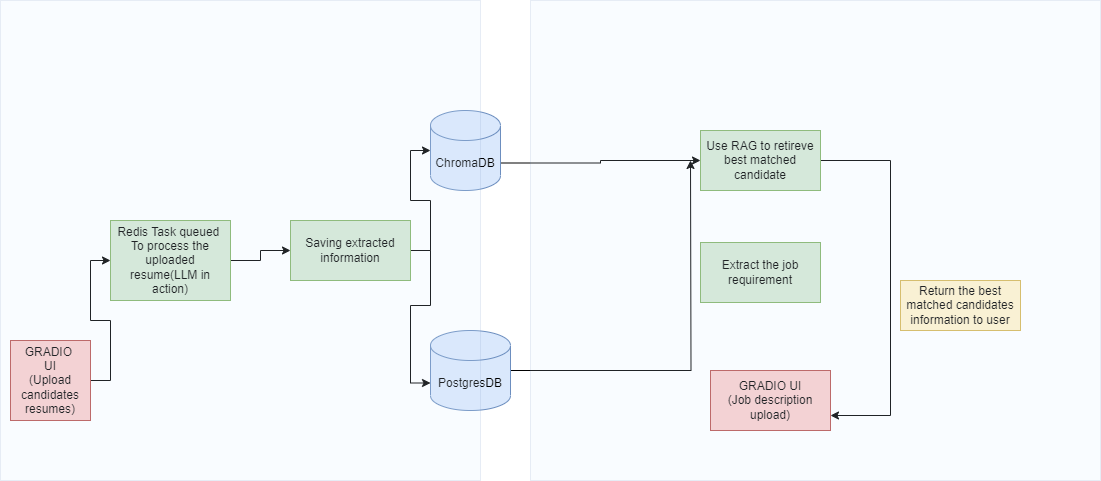

The diagram above was exported from draw.io. Its source (the exported page's mxGraphModel, read from the mxfile embedded in the PNG):
<mxGraphModel dx="898" dy="535" grid="1" gridSize="10" guides="1" tooltips="1" connect="1" arrows="1" fold="1" page="1" pageScale="1" pageWidth="827" pageHeight="583" math="0" shadow="0">
  <root>
    <mxCell id="0" />
    <mxCell id="1" parent="0" />
    <mxCell id="TomzJyPOuc8qQtJRqtm--6" style="edgeStyle=orthogonalEdgeStyle;rounded=0;orthogonalLoop=1;jettySize=auto;html=1;entryX=0;entryY=0.5;entryDx=0;entryDy=0;" edge="1" parent="1" source="TomzJyPOuc8qQtJRqtm--1" target="TomzJyPOuc8qQtJRqtm--4">
      <mxGeometry relative="1" as="geometry" />
    </mxCell>
    <mxCell id="TomzJyPOuc8qQtJRqtm--1" value="GRADIO&amp;nbsp;&lt;br&gt;UI&lt;br&gt;(Upload candidates resumes)" style="whiteSpace=wrap;html=1;aspect=fixed;fillColor=#f8cecc;strokeColor=#b85450;" vertex="1" parent="1">
      <mxGeometry x="50" y="390" width="80" height="80" as="geometry" />
    </mxCell>
    <mxCell id="TomzJyPOuc8qQtJRqtm--8" style="edgeStyle=orthogonalEdgeStyle;rounded=0;orthogonalLoop=1;jettySize=auto;html=1;entryX=0;entryY=0.5;entryDx=0;entryDy=0;" edge="1" parent="1" source="TomzJyPOuc8qQtJRqtm--4" target="TomzJyPOuc8qQtJRqtm--7">
      <mxGeometry relative="1" as="geometry" />
    </mxCell>
    <mxCell id="TomzJyPOuc8qQtJRqtm--4" value="Redis Task queued&amp;nbsp;&lt;br&gt;To process the uploaded resume(LLM in action)" style="rounded=0;whiteSpace=wrap;html=1;fillColor=#d5e8d4;strokeColor=#82b366;" vertex="1" parent="1">
      <mxGeometry x="150" y="270" width="120" height="80" as="geometry" />
    </mxCell>
    <mxCell id="TomzJyPOuc8qQtJRqtm--11" style="edgeStyle=orthogonalEdgeStyle;rounded=0;orthogonalLoop=1;jettySize=auto;html=1;entryX=0;entryY=0.5;entryDx=0;entryDy=0;entryPerimeter=0;" edge="1" parent="1" source="TomzJyPOuc8qQtJRqtm--7" target="TomzJyPOuc8qQtJRqtm--10">
      <mxGeometry relative="1" as="geometry" />
    </mxCell>
    <mxCell id="TomzJyPOuc8qQtJRqtm--12" style="edgeStyle=orthogonalEdgeStyle;rounded=0;orthogonalLoop=1;jettySize=auto;html=1;entryX=0;entryY=0;entryDx=0;entryDy=52.5;entryPerimeter=0;" edge="1" parent="1" source="TomzJyPOuc8qQtJRqtm--7" target="TomzJyPOuc8qQtJRqtm--9">
      <mxGeometry relative="1" as="geometry" />
    </mxCell>
    <mxCell id="TomzJyPOuc8qQtJRqtm--7" value="Saving extracted information" style="rounded=0;whiteSpace=wrap;html=1;fillColor=#d5e8d4;strokeColor=#82b366;" vertex="1" parent="1">
      <mxGeometry x="330" y="270" width="120" height="60" as="geometry" />
    </mxCell>
    <mxCell id="TomzJyPOuc8qQtJRqtm--19" style="edgeStyle=orthogonalEdgeStyle;rounded=0;orthogonalLoop=1;jettySize=auto;html=1;exitX=1;exitY=0.5;exitDx=0;exitDy=0;exitPerimeter=0;" edge="1" parent="1" source="TomzJyPOuc8qQtJRqtm--9">
      <mxGeometry relative="1" as="geometry">
        <mxPoint x="730" y="210" as="targetPoint" />
      </mxGeometry>
    </mxCell>
    <mxCell id="TomzJyPOuc8qQtJRqtm--9" value="PostgresDB" style="shape=cylinder3;whiteSpace=wrap;html=1;boundedLbl=1;backgroundOutline=1;size=15;fillColor=#dae8fc;strokeColor=#6c8ebf;" vertex="1" parent="1">
      <mxGeometry x="470" y="380" width="80" height="80" as="geometry" />
    </mxCell>
    <mxCell id="TomzJyPOuc8qQtJRqtm--18" style="edgeStyle=orthogonalEdgeStyle;rounded=0;orthogonalLoop=1;jettySize=auto;html=1;exitX=1;exitY=0;exitDx=0;exitDy=52.5;exitPerimeter=0;entryX=0;entryY=0.5;entryDx=0;entryDy=0;" edge="1" parent="1" source="TomzJyPOuc8qQtJRqtm--10" target="TomzJyPOuc8qQtJRqtm--17">
      <mxGeometry relative="1" as="geometry" />
    </mxCell>
    <mxCell id="TomzJyPOuc8qQtJRqtm--10" value="ChromaDB" style="shape=cylinder3;whiteSpace=wrap;html=1;boundedLbl=1;backgroundOutline=1;size=15;fillColor=#dae8fc;strokeColor=#6c8ebf;" vertex="1" parent="1">
      <mxGeometry x="470" y="160" width="70" height="80" as="geometry" />
    </mxCell>
    <mxCell id="TomzJyPOuc8qQtJRqtm--13" value="" style="rounded=0;whiteSpace=wrap;html=1;opacity=15;fillColor=#dae8fc;strokeColor=#6c8ebf;" vertex="1" parent="1">
      <mxGeometry x="40" y="50" width="480" height="480" as="geometry" />
    </mxCell>
    <mxCell id="TomzJyPOuc8qQtJRqtm--15" value="GRADIO UI&lt;br&gt;(Job description upload)" style="rounded=0;whiteSpace=wrap;html=1;fillColor=#f8cecc;strokeColor=#b85450;" vertex="1" parent="1">
      <mxGeometry x="750" y="420" width="120" height="60" as="geometry" />
    </mxCell>
    <mxCell id="TomzJyPOuc8qQtJRqtm--16" value="Extract the job requirement" style="rounded=0;whiteSpace=wrap;html=1;fillColor=#d5e8d4;strokeColor=#82b366;" vertex="1" parent="1">
      <mxGeometry x="740" y="292" width="120" height="60" as="geometry" />
    </mxCell>
    <mxCell id="TomzJyPOuc8qQtJRqtm--20" style="edgeStyle=orthogonalEdgeStyle;rounded=0;orthogonalLoop=1;jettySize=auto;html=1;entryX=1;entryY=0.75;entryDx=0;entryDy=0;" edge="1" parent="1" source="TomzJyPOuc8qQtJRqtm--17" target="TomzJyPOuc8qQtJRqtm--15">
      <mxGeometry relative="1" as="geometry">
        <Array as="points">
          <mxPoint x="930" y="210" />
          <mxPoint x="930" y="465" />
        </Array>
      </mxGeometry>
    </mxCell>
    <mxCell id="TomzJyPOuc8qQtJRqtm--17" value="Use RAG to retireve best matched candidate" style="rounded=0;whiteSpace=wrap;html=1;fillColor=#d5e8d4;strokeColor=#82b366;" vertex="1" parent="1">
      <mxGeometry x="740" y="180" width="120" height="60" as="geometry" />
    </mxCell>
    <mxCell id="TomzJyPOuc8qQtJRqtm--21" value="Return the best matched candidates information to user" style="text;html=1;strokeColor=#d6b656;fillColor=#fff2cc;align=center;verticalAlign=middle;whiteSpace=wrap;rounded=0;" vertex="1" parent="1">
      <mxGeometry x="940" y="330" width="120" height="50" as="geometry" />
    </mxCell>
    <mxCell id="TomzJyPOuc8qQtJRqtm--22" value="" style="rounded=0;whiteSpace=wrap;html=1;fillColor=#dae8fc;strokeColor=#6c8ebf;opacity=15;" vertex="1" parent="1">
      <mxGeometry x="570" y="50" width="570" height="480" as="geometry" />
    </mxCell>
  </root>
</mxGraphModel>